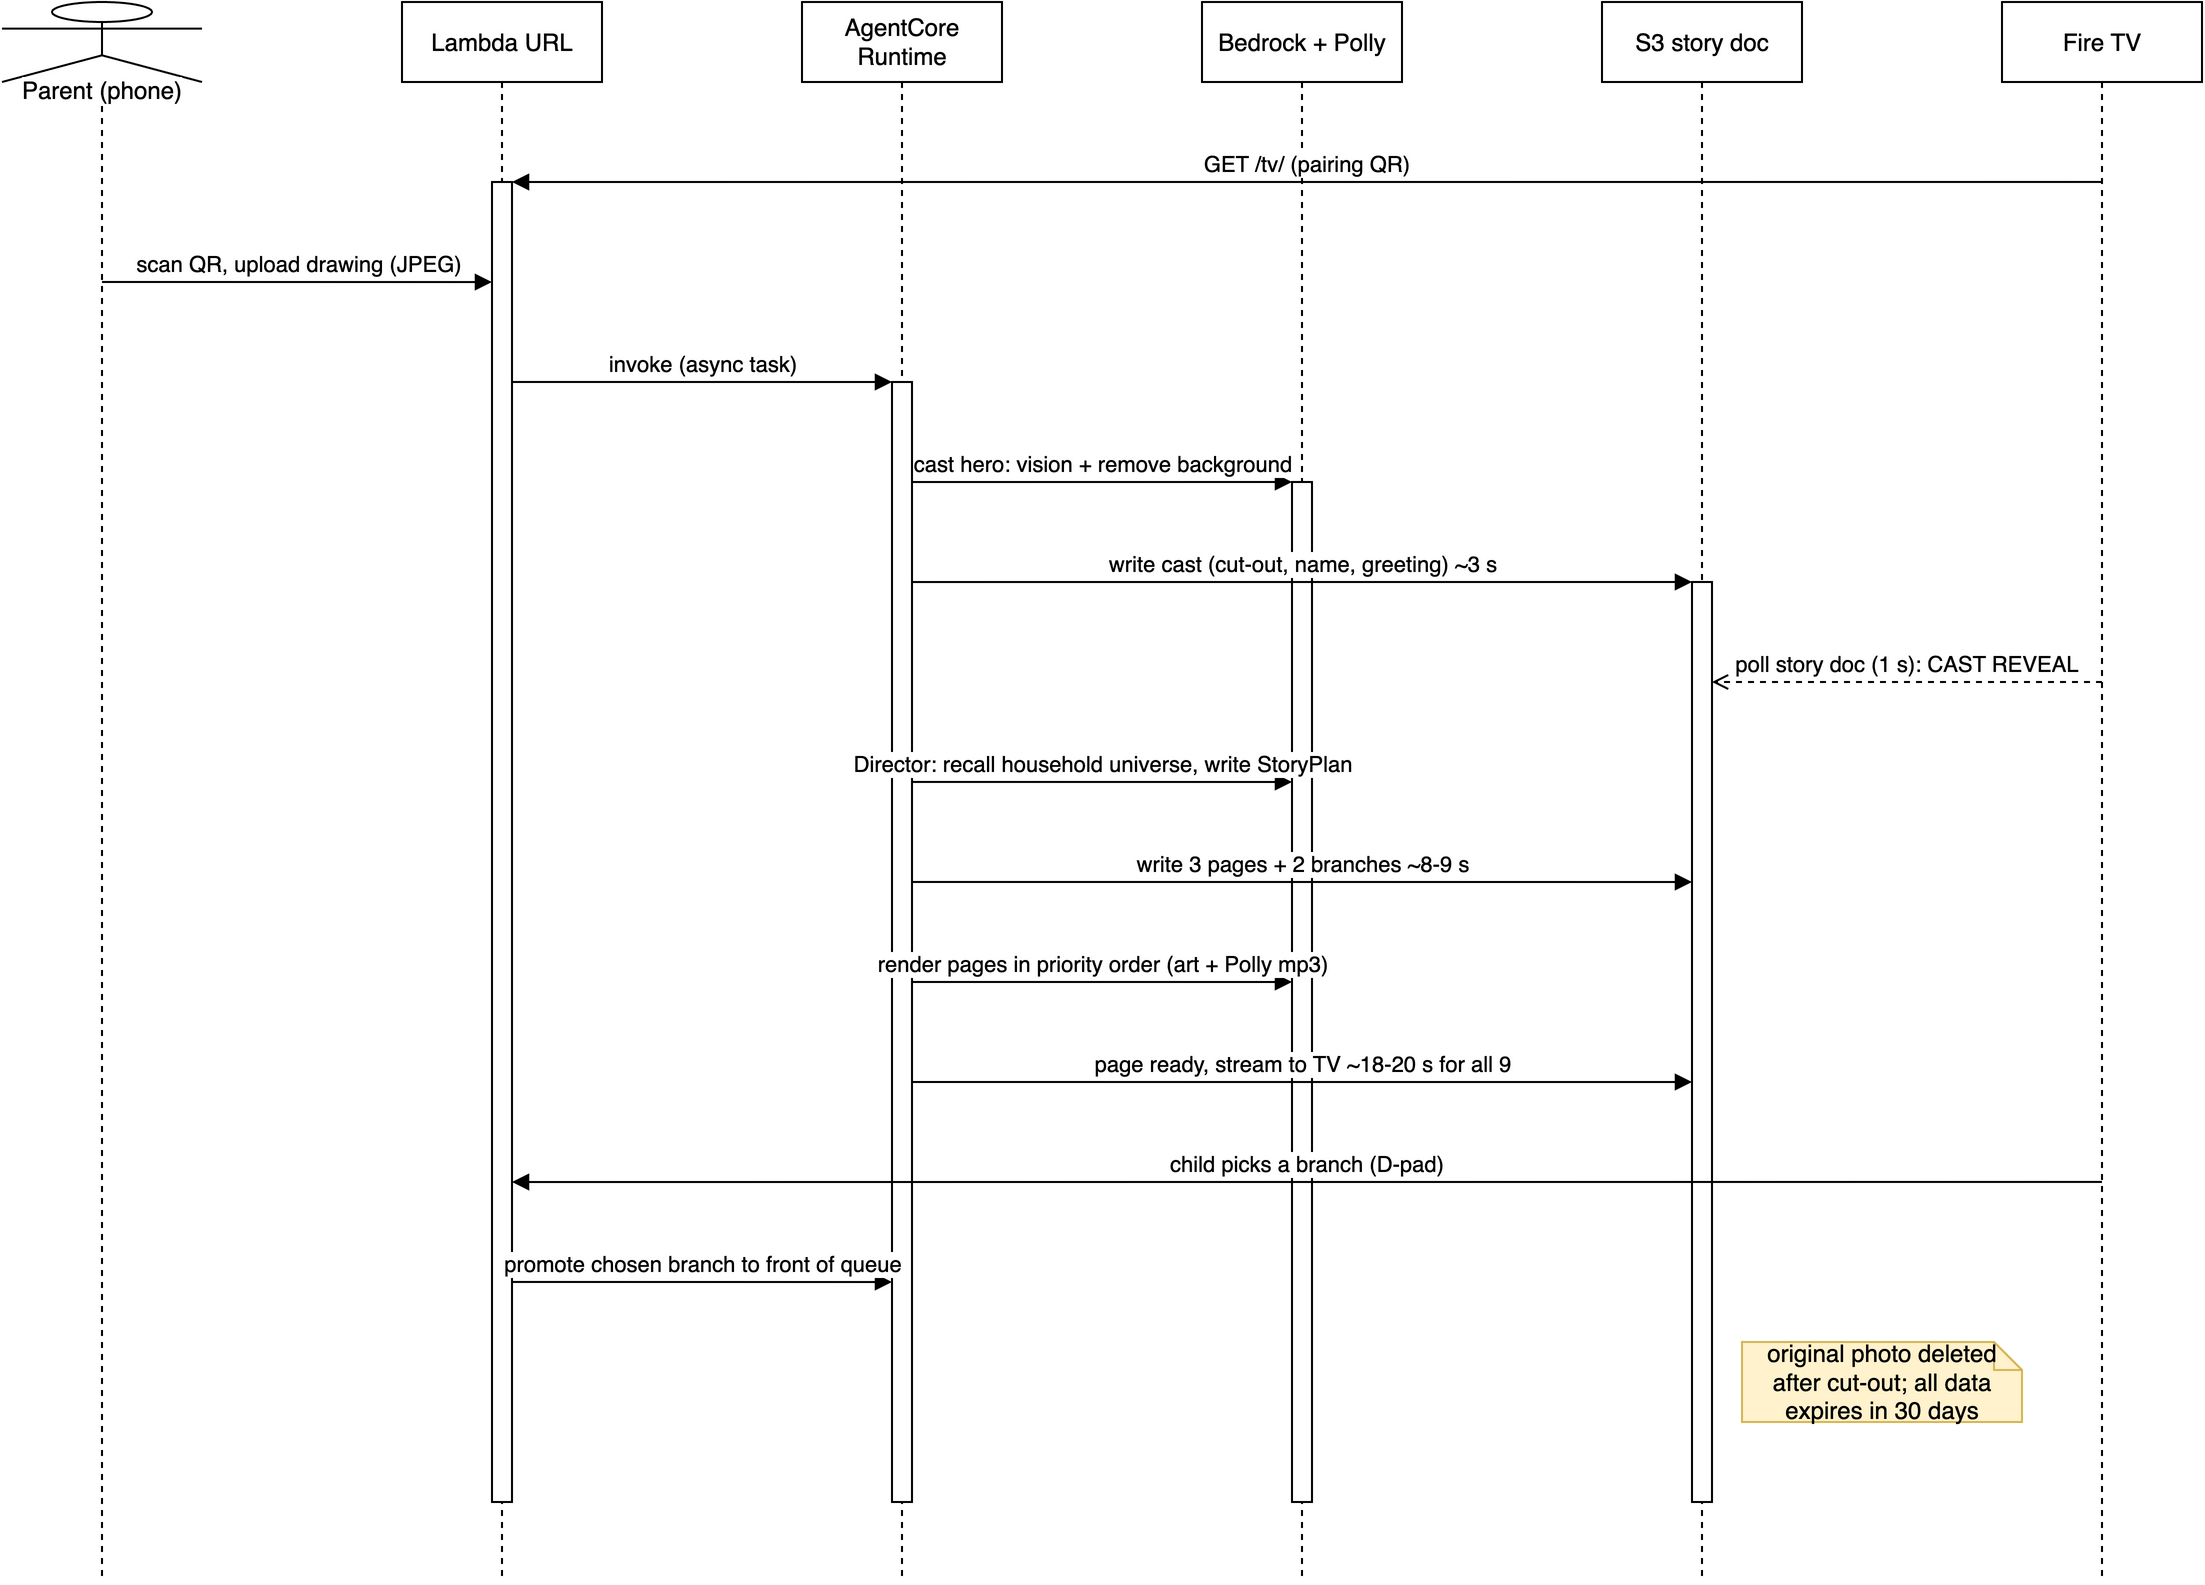

The diagram above was exported from draw.io. Its source (the exported page's mxGraphModel, read from the mxfile embedded in the PNG):
<mxGraphModel dx="800" dy="600" grid="1" gridSize="10" guides="1" tooltips="1" connect="1" arrows="1" fold="1" page="1" pageScale="1" pageWidth="850" pageHeight="1100" math="0" shadow="0">
  <root>
    <mxCell id="0" />
    <mxCell id="1" parent="0" />
    <mxCell id="p" value="Parent (phone)" style="shape=umlLifeline;perimeter=lifelinePerimeter;whiteSpace=wrap;html=1;container=1;dropTarget=0;collapsible=0;recursiveResize=0;outlineConnect=0;portConstraint=eastwest;size=40;participant=umlActor;verticalAlign=bottom;spacingBottom=-14;labelBackgroundColor=#ffffff;" vertex="1" parent="1">
      <mxGeometry x="40" y="40" width="100" height="790" as="geometry" />
    </mxCell>
    <mxCell id="l" value="Lambda URL" style="shape=umlLifeline;perimeter=lifelinePerimeter;whiteSpace=wrap;html=1;container=1;dropTarget=0;collapsible=0;recursiveResize=0;outlineConnect=0;portConstraint=eastwest;size=40;" vertex="1" parent="1">
      <mxGeometry x="240" y="40" width="100" height="790" as="geometry" />
    </mxCell>
    <mxCell id="a" value="AgentCore Runtime" style="shape=umlLifeline;perimeter=lifelinePerimeter;whiteSpace=wrap;html=1;container=1;dropTarget=0;collapsible=0;recursiveResize=0;outlineConnect=0;portConstraint=eastwest;size=40;" vertex="1" parent="1">
      <mxGeometry x="440" y="40" width="100" height="790" as="geometry" />
    </mxCell>
    <mxCell id="b" value="Bedrock + Polly" style="shape=umlLifeline;perimeter=lifelinePerimeter;whiteSpace=wrap;html=1;container=1;dropTarget=0;collapsible=0;recursiveResize=0;outlineConnect=0;portConstraint=eastwest;size=40;" vertex="1" parent="1">
      <mxGeometry x="640" y="40" width="100" height="790" as="geometry" />
    </mxCell>
    <mxCell id="s" value="S3 story doc" style="shape=umlLifeline;perimeter=lifelinePerimeter;whiteSpace=wrap;html=1;container=1;dropTarget=0;collapsible=0;recursiveResize=0;outlineConnect=0;portConstraint=eastwest;size=40;" vertex="1" parent="1">
      <mxGeometry x="840" y="40" width="100" height="790" as="geometry" />
    </mxCell>
    <mxCell id="t" value="Fire TV" style="shape=umlLifeline;perimeter=lifelinePerimeter;whiteSpace=wrap;html=1;container=1;dropTarget=0;collapsible=0;recursiveResize=0;outlineConnect=0;portConstraint=eastwest;size=40;" vertex="1" parent="1">
      <mxGeometry x="1040" y="40" width="100" height="790" as="geometry" />
    </mxCell>
    <mxCell id="act0" value="" style="html=1;points=[];perimeter=orthogonalPerimeter;outlineConnect=0;fillColor=#ffffff;" vertex="1" parent="l">
      <mxGeometry x="45" y="90" width="10" height="660" as="geometry" />
    </mxCell>
    <mxCell id="act1" value="" style="html=1;points=[];perimeter=orthogonalPerimeter;outlineConnect=0;fillColor=#ffffff;" vertex="1" parent="a">
      <mxGeometry x="45" y="190" width="10" height="560" as="geometry" />
    </mxCell>
    <mxCell id="act2" value="" style="html=1;points=[];perimeter=orthogonalPerimeter;outlineConnect=0;fillColor=#ffffff;" vertex="1" parent="b">
      <mxGeometry x="45" y="240" width="10" height="510" as="geometry" />
    </mxCell>
    <mxCell id="act3" value="" style="html=1;points=[];perimeter=orthogonalPerimeter;outlineConnect=0;fillColor=#ffffff;" vertex="1" parent="s">
      <mxGeometry x="45" y="290" width="10" height="460" as="geometry" />
    </mxCell>
    <mxCell id="m0" value="GET /tv/ (pairing QR)" style="html=1;verticalAlign=bottom;endArrow=block;curved=0;rounded=0;exitX=0.5;exitY=0.1139;entryX=1;entryY=0.0;" edge="1" parent="1" source="t" target="act0">
      <mxGeometry relative="1" as="geometry" />
    </mxCell>
    <mxCell id="m1" value="scan QR, upload drawing (JPEG)" style="html=1;verticalAlign=bottom;endArrow=block;curved=0;rounded=0;exitX=0.5;exitY=0.1772;entryX=0;entryY=0.0758;" edge="1" parent="1" source="p" target="act0">
      <mxGeometry relative="1" as="geometry" />
    </mxCell>
    <mxCell id="m2" value="invoke (async task)" style="html=1;verticalAlign=bottom;endArrow=block;curved=0;rounded=0;exitX=1;exitY=0.1515;entryX=0;entryY=0.0;" edge="1" parent="1" source="act0" target="act1">
      <mxGeometry relative="1" as="geometry" />
    </mxCell>
    <mxCell id="m3" value="cast hero: vision + remove background" style="html=1;verticalAlign=bottom;endArrow=block;curved=0;rounded=0;exitX=1;exitY=0.0893;entryX=0;entryY=0.0;" edge="1" parent="1" source="act1" target="act2">
      <mxGeometry relative="1" as="geometry" />
    </mxCell>
    <mxCell id="m4" value="write cast (cut-out, name, greeting) ~3 s" style="html=1;verticalAlign=bottom;endArrow=block;curved=0;rounded=0;exitX=1;exitY=0.1786;entryX=0;entryY=0.0;" edge="1" parent="1" source="act1" target="act3">
      <mxGeometry relative="1" as="geometry" />
    </mxCell>
    <mxCell id="m5" value="poll story doc (1 s): CAST REVEAL" style="html=1;verticalAlign=bottom;endArrow=open;dashed=1;curved=0;rounded=0;exitX=0.5;exitY=0.4304;entryX=1;entryY=0.1087;" edge="1" parent="1" source="t" target="act3">
      <mxGeometry relative="1" as="geometry" />
    </mxCell>
    <mxCell id="m6" value="Director: recall household universe, write StoryPlan" style="html=1;verticalAlign=bottom;endArrow=block;curved=0;rounded=0;exitX=1;exitY=0.3571;entryX=0;entryY=0.2941;" edge="1" parent="1" source="act1" target="act2">
      <mxGeometry relative="1" as="geometry" />
    </mxCell>
    <mxCell id="m7" value="write 3 pages + 2 branches ~8-9 s" style="html=1;verticalAlign=bottom;endArrow=block;curved=0;rounded=0;exitX=1;exitY=0.4464;entryX=0;entryY=0.3261;" edge="1" parent="1" source="act1" target="act3">
      <mxGeometry relative="1" as="geometry" />
    </mxCell>
    <mxCell id="m8" value="render pages in priority order (art + Polly mp3)" style="html=1;verticalAlign=bottom;endArrow=block;curved=0;rounded=0;exitX=1;exitY=0.5357;entryX=0;entryY=0.4902;" edge="1" parent="1" source="act1" target="act2">
      <mxGeometry relative="1" as="geometry" />
    </mxCell>
    <mxCell id="m9" value="page ready, stream to TV ~18-20 s for all 9" style="html=1;verticalAlign=bottom;endArrow=block;curved=0;rounded=0;exitX=1;exitY=0.625;entryX=0;entryY=0.5435;" edge="1" parent="1" source="act1" target="act3">
      <mxGeometry relative="1" as="geometry" />
    </mxCell>
    <mxCell id="m10" value="child picks a branch (D-pad)" style="html=1;verticalAlign=bottom;endArrow=block;curved=0;rounded=0;exitX=0.5;exitY=0.7468;entryX=1;entryY=0.7576;" edge="1" parent="1" source="t" target="act0">
      <mxGeometry relative="1" as="geometry" />
    </mxCell>
    <mxCell id="m11" value="promote chosen branch to front of queue" style="html=1;verticalAlign=bottom;endArrow=block;curved=0;rounded=0;exitX=1;exitY=0.8333;entryX=0;entryY=0.8036;" edge="1" parent="1" source="act0" target="act1">
      <mxGeometry relative="1" as="geometry" />
    </mxCell>
    <mxCell id="note12" value="original photo deleted after cut-out; all data expires in 30 days" style="shape=note;whiteSpace=wrap;html=1;size=14;fillColor=#fff2cc;strokeColor=#d6b656;" vertex="1" parent="1">
      <mxGeometry x="910" y="710" width="140" height="40" as="geometry" />
    </mxCell>
  </root>
</mxGraphModel>